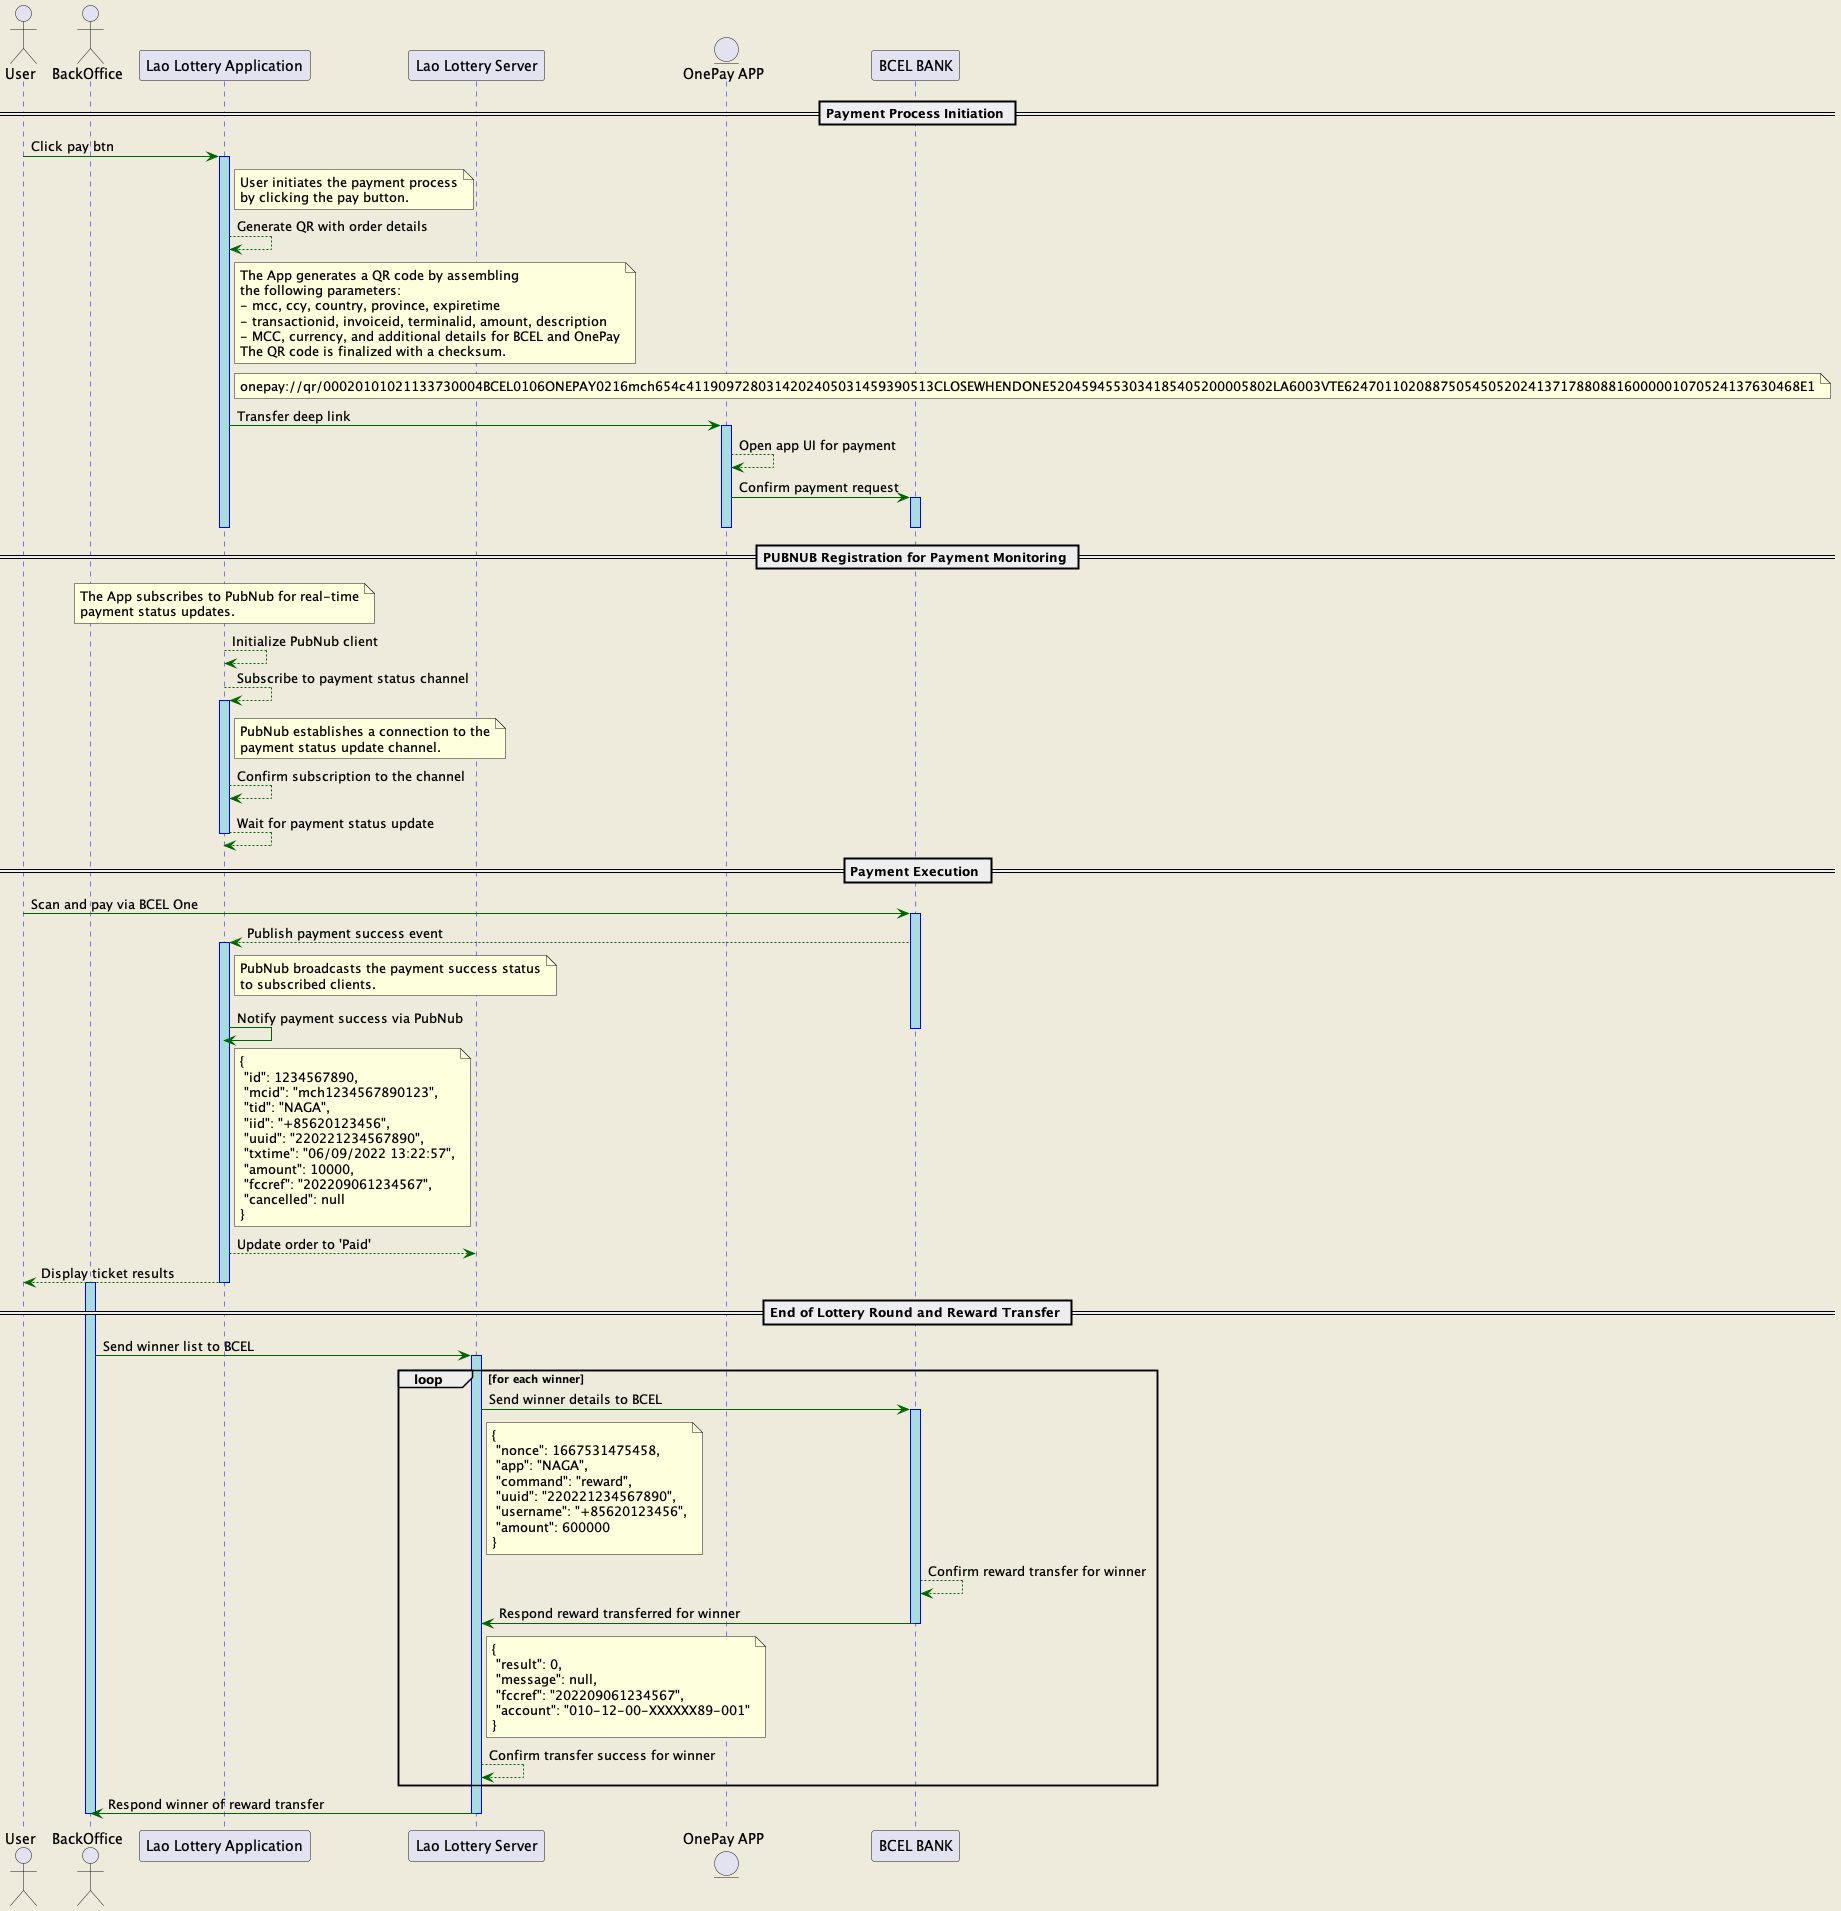

The diagram above was rendered by PlantUML. Its source (embedded in the PNG):
@startuml
skinparam backgroundColor #EEEBDC

skinparam sequence {
    ArrowColor DarkGreen
    LifeLineBorderColor blue
    LifeLineBackgroundColor #A9DCDF
}

actor User
actor BackOffice
participant "Lao Lottery Application" as App
participant "Lao Lottery Server" as LaoLottery
entity "OnePay APP" as OnePay
participant "BCEL BANK" as BCEL

== Payment Process Initiation ==
User -> App: Click pay btn
activate App
note right of App
User initiates the payment process
by clicking the pay button.
end note

App --> App: Generate QR with order details
note right of App
The App generates a QR code by assembling
the following parameters:
- mcc, ccy, country, province, expiretime
- transactionid, invoiceid, terminalid, amount, description
- MCC, currency, and additional details for BCEL and OnePay
The QR code is finalized with a checksum.
end note

note right of App
onepay://qr/00020101021133730004BCEL0106ONEPAY0216mch654c4119097280314202405031459390513CLOSEWHENDONE5204594553034185405200005802LA6003VTE624701102088750545052024137178808816000001070524137630468E1
end note
App -> OnePay : Transfer deep link
activate OnePay
OnePay --> OnePay : Open app UI for payment
OnePay -> BCEL : Confirm payment request
activate BCEL

deactivate OnePay
deactivate App
deactivate BCEL

== PUBNUB Registration for Payment Monitoring ==

note over App
The App subscribes to PubNub for real-time
payment status updates.
end note

App --> App: Initialize PubNub client
App --> App: Subscribe to payment status channel
activate App
note right of App
PubNub establishes a connection to the
payment status update channel.
end note

App --> App: Confirm subscription to the channel
App --> App: Wait for payment status update
deactivate App

== Payment Execution ==
User -> BCEL: Scan and pay via BCEL One
activate BCEL
BCEL --> App: Publish payment success event
activate App
note right of App
PubNub broadcasts the payment success status
to subscribed clients.
end note
App -> App: Notify payment success via PubNub
note right of App
{
 "id": 1234567890,
 "mcid": "mch1234567890123",
 "tid": "NAGA",
 "iid": "+85620123456",
 "uuid": "220221234567890",
 "txtime": "06/09/2022 13:22:57",
 "amount": 10000,
 "fccref": "202209061234567",
 "cancelled": null
}
end note

deactivate BCEL
note right of App
end note
deactivate LaoLottery
App --> LaoLottery: Update order to 'Paid'
App --> User: Display ticket results

deactivate App

== End of Lottery Round and Reward Transfer ==
activate BackOffice
BackOffice -> LaoLottery: Send winner list to BCEL
activate LaoLottery
loop for each winner
    LaoLottery -> BCEL: Send winner details to BCEL
    note right of LaoLottery
    {
     "nonce": 1667531475458,
     "app": "NAGA",
     "command": "reward",
     "uuid": "220221234567890",
     "username": "+85620123456",
     "amount": 600000
    }
    end note
    activate BCEL
    BCEL --> BCEL: Confirm reward transfer for winner
    BCEL -> LaoLottery: Respond reward transferred for winner
    note right of LaoLottery
    {
     "result": 0,
     "message": null,
     "fccref": "202209061234567",
     "account": "010-12-00-XXXXXX89-001"
    }
    end note
    deactivate BCEL
    LaoLottery --> LaoLottery: Confirm transfer success for winner
end
LaoLottery -> BackOffice: Respond winner of reward transfer
deactivate LaoLottery
deactivate BackOffice
@enduml